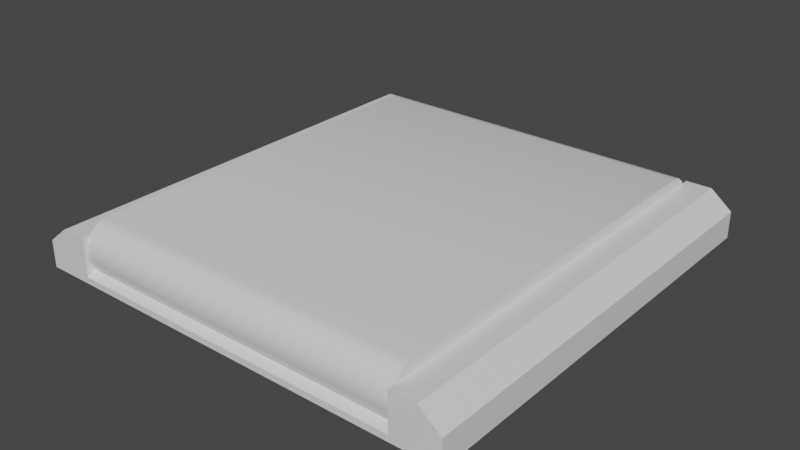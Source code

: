 # Source: Belt.blend  (saved by Blender 2.80.75; exported with 4.5.12 LTS)
import bpy
from mathutils import Matrix  # noqa: F401  (used for matrix-valued properties, if any)

bpy.ops.wm.read_factory_settings(use_empty=True)
scene = bpy.context.scene
scene.name = 'Scene'

# ---- collections
col_collection = bpy.data.collections.new('Collection'); scene.collection.children.link(col_collection)

# ---- materials (node trees are filled in below, after node groups)
mat_material = bpy.data.materials.new('Material')
mat_material.alpha_threshold = 0.0
mat_material.use_transparent_shadow = False
mat_material.line_color = (0.0, 0.0, 0.0, 1.0)

# ---- node groups
ng_auto_smooth = bpy.data.node_groups.new('Auto Smooth', 'GeometryNodeTree')
_s = ng_auto_smooth.interface.new_socket(name='Geometry', in_out='OUTPUT', socket_type='NodeSocketGeometry')
_s = ng_auto_smooth.interface.new_socket(name='Geometry', in_out='INPUT', socket_type='NodeSocketGeometry')
_s = ng_auto_smooth.interface.new_socket(name='Angle', in_out='INPUT', socket_type='NodeSocketFloat')
_s.subtype = 'ANGLE'
_s.min_value = 0.0
_s.max_value = 3.142
ng_auto_smooth.is_modifier = True
_N = ng_auto_smooth.nodes; _L = ng_auto_smooth.links
n0 = _N.new('NodeGroupOutput'); n0.name = 'Group Output'; n0.location = (480, -100)
n1 = _N.new('NodeGroupInput'); n1.name = 'Group Input'; n1.location = (-420, -300)
n2 = _N.new('NodeGroupInput'); n2.name = 'Group Input.001'; n2.location = (-60, -100)
n3 = _N.new('GeometryNodeSetShadeSmooth'); n3.name = 'Set Shade Smooth'; n3.location = (120, -100)
n3.domain = 'EDGE'
n4 = _N.new('GeometryNodeSetShadeSmooth'); n4.name = 'Set Shade Smooth.001'; n4.location = (300, -100)
n5 = _N.new('GeometryNodeInputMeshEdgeAngle'); n5.name = 'Edge Angle'; n5.location = (-420, -220)
n6 = _N.new('GeometryNodeInputEdgeSmooth'); n6.name = 'Is Edge Smooth'; n6.location = (-60, -160)
n7 = _N.new('GeometryNodeInputShadeSmooth'); n7.name = 'Is Face Smooth'; n7.location = (-240, -340)
n8 = _N.new('FunctionNodeBooleanMath'); n8.name = 'Boolean Math'; n8.location = (-60, -220)
n9 = _N.new('FunctionNodeCompare'); n9.name = 'Compare'; n9.location = (-240, -180)
n9.operation = 'LESS_EQUAL'
_L.new(n5.outputs[0], n9.inputs[0])
_L.new(n4.outputs[0], n0.inputs[0])
_L.new(n1.outputs[1], n9.inputs[1])
_L.new(n9.outputs[0], n8.inputs[0])
_L.new(n7.outputs[0], n8.inputs[1])
_L.new(n2.outputs[0], n3.inputs[0])
_L.new(n6.outputs[0], n3.inputs[1])
_L.new(n3.outputs[0], n4.inputs[0])
_L.new(n8.outputs[0], n3.inputs[2])
n0.is_active_output = True

# ---- material node trees
mat_material.use_nodes = True; mat_material.node_tree.nodes.clear()
_N = mat_material.node_tree.nodes; _L = mat_material.node_tree.links
n0 = _N.new('ShaderNodeOutputMaterial'); n0.name = 'Material Output'; n0.location = (300, 300)
n1 = _N.new('ShaderNodeBsdfPrincipled'); n1.name = 'Principled BSDF'; n1.location = (10, 300)
n1.distribution = 'GGX'
n1.subsurface_method = 'BURLEY'
n1.inputs[2].default_value = 0.4
n1.inputs[3].default_value = 1.45
n1.inputs[27].default_value = (0.0, 0.0, 0.0, 1.0)
n1.inputs[28].default_value = 1.0
_L.new(n1.outputs[0], n0.inputs[0])
n0.is_active_output = True

# ---- world
world_world = bpy.data.worlds.new('World'); scene.world = world_world
world_world.use_nodes = True; world_world.node_tree.nodes.clear()
_N = world_world.node_tree.nodes; _L = world_world.node_tree.links
n0 = _N.new('ShaderNodeOutputWorld'); n0.name = 'World Output'; n0.location = (300, 300)
n1 = _N.new('ShaderNodeBackground'); n1.name = 'Background'; n1.location = (10, 300)
n1.inputs[0].default_value = (0.05088, 0.05088, 0.05088, 1.0)
_L.new(n1.outputs[0], n0.inputs[0])
n0.is_active_output = True
world_world.color = (0.05088, 0.05088, 0.05088)
world_world.use_sun_shadow = False
world_world.sun_shadow_jitter_overblur = 0.0

# ---- meshes
me_cube = bpy.data.meshes.new('Cube')
me_cube.from_pydata([(-0.391, -0.4422, 0.127), (-0.391, 0.4419, 0.127), (0.3907, -0.4422, 0.127), (0.3907, 0.4419, 0.127), (-0.391, -0.4783, 0.1087), (0.3907, -0.4783, 0.1087), (-0.391, 0.478, 0.1087), (0.3907, 0.478, 0.1087), (-0.391, 0.4599, 0.1225), (0.3907, 0.4599, 0.1225), (-0.391, 0.4937, 0.08318), (0.3907, 0.4937, 0.08318), (-0.391, -0.4601, 0.1225), (0.3907, -0.4601, 0.1225), (-0.391, -0.4939, 0.08318), (0.3907, -0.4939, 0.08318), (-0.391, 0.4805, 0.02415), (0.3907, 0.4805, 0.02415), (-0.391, -0.4806, 0.02557), (0.3907, -0.4806, 0.02557), (-0.391, -0.4937, 0.05038), (0.3907, -0.4937, 0.05038), (-0.391, 0.4935, 0.04967), (0.3907, 0.4935, 0.04967)], [], [(8, 1, 3, 9), (1, 0, 2, 3), (12, 4, 5, 13), (10, 6, 7, 11), (6, 8, 9, 7), (22, 10, 11, 23), (0, 12, 13, 2), (4, 14, 15, 5), (20, 18, 19, 21), (14, 20, 21, 15), (16, 22, 23, 17)])
me_cube.polygons.foreach_set('use_smooth', [True] * 11)
_k = set([(0, 1), (0, 12), (1, 8), (2, 3), (2, 13), (3, 9), (4, 12), (4, 14), (5, 13), (5, 15), (6, 8), (6, 10), (7, 9), (7, 11), (10, 22), (11, 23), (14, 20), (15, 21), (16, 17), (16, 22), (17, 23), (18, 19), (18, 20), (19, 21)])
me_cube.attributes.new('sharp_edge', 'BOOLEAN', 'EDGE').data.foreach_set('value', [ (min(e.vertices), max(e.vertices)) in _k for e in me_cube.edges])
_uv = me_cube.uv_layers.new(name='UVMap')
_uv.uv.foreach_set('vector', [1.0, 0.1, 1.0, 0.1161, 8.246e-05, 0.1161, 8.244e-05, 0.1, 1.0, 0.1161, 1.0, 0.885, 8.281e-05, 0.885, 8.246e-05, 0.1161, 1.0, 0.9011, 1.0, 0.9209, 8.304e-05, 0.9209, 8.291e-05, 0.9011, 1.0, 0.05417, 1.0, 0.08021, 8.255e-05, 0.0802, 8.267e-05, 0.05417, 1.0, 0.08021, 1.0, 0.1, 8.244e-05, 0.1, 8.255e-05, 0.0802, 1.0, 0.02502, 1.0, 0.05417, 8.267e-05, 0.05417, 8.289e-05, 0.02502, 1.0, 0.885, 1.0, 0.9011, 8.291e-05, 0.9011, 8.281e-05, 0.885, 1.0, 0.9209, 1.0, 0.947, 8.324e-05, 0.947, 8.304e-05, 0.9209, 1.0, 0.9755, 1.0, 0.9999, 8.385e-05, 0.9999, 8.352e-05, 0.9755, 1.0, 0.947, 1.0, 0.9755, 8.352e-05, 0.9755, 8.324e-05, 0.947, 1.0, 9.311e-05, 1.0, 0.02502, 8.289e-05, 0.02502, 8.316e-05, 8.244e-05])
me_cube.materials.append(mat_material)
me_cube.use_remesh_preserve_volume = False
me_cube.use_remesh_preserve_attributes = False
me_cube.use_mirror_vertex_groups = False
me_cube.update()
me_cube_002 = bpy.data.meshes.new('Cube.002')
me_cube_002.from_pydata([(-0.5002, 0.4999, 4.843e-07), (0.4998, 0.4999, 4.843e-07), (-0.5002, -0.5001, 4.843e-07), (0.4998, -0.5001, 4.843e-07), (-0.5002, 0.4999, 0.06185), (-0.4502, 0.4999, 0.1022), (0.4498, 0.4999, 0.1022), (0.4998, 0.4999, 0.06185), (-0.4502, -0.5001, 0.1022), (-0.5002, -0.5001, 0.06185), (0.4998, -0.5001, 0.06185), (0.4498, -0.5001, 0.1022), (-0.391, 0.4999, 0.1022), (0.3907, 0.4999, 0.1022), (-0.391, -0.5001, 0.1022), (0.3907, -0.5001, 0.1022), (-0.39, 0.4995, 0.01496), (0.3917, 0.4995, 0.01496), (-0.39, -0.5005, 0.01496), (0.3917, -0.5005, 0.01496), (-0.391, -0.4422, 0.127), (-0.391, 0.4419, 0.127), (0.3907, -0.4422, 0.127), (0.3907, 0.4419, 0.127), (-0.391, -0.4783, 0.1087), (0.3907, -0.4783, 0.1087), (-0.391, 0.478, 0.1087), (0.3907, 0.478, 0.1087), (-0.391, 0.4599, 0.1225), (0.3907, 0.4599, 0.1225), (-0.391, 0.4937, 0.08318), (0.3907, 0.4937, 0.08318), (-0.391, -0.4601, 0.1225), (0.3907, -0.4601, 0.1225), (-0.391, -0.4939, 0.08318), (0.3907, -0.4939, 0.08318), (-0.39, 0.4801, 0.02415), (0.3917, 0.4801, 0.02415), (-0.39, -0.481, 0.02557), (0.3917, -0.481, 0.02557), (-0.391, -0.4937, 0.05038), (0.3907, -0.4937, 0.05038), (-0.391, 0.4935, 0.04967), (0.3907, 0.4935, 0.04967)], [], [(3, 1, 7, 10), (6, 13, 15, 11), (4, 5, 12, 16, 17, 13, 6, 7, 1, 0), (6, 11, 10, 7), (38, 18, 19, 39), (14, 12, 5, 8), (4, 0, 2, 9), (8, 5, 4, 9), (32, 20, 21, 28, 26, 30, 42, 36, 38, 40, 34, 24), (33, 25, 35, 41, 39, 37, 43, 31, 27, 29, 23, 22), (0, 1, 3, 2), (10, 11, 15, 19, 18, 14, 8, 9, 2, 3), (16, 36, 37, 17), (13, 17, 19, 15), (18, 16, 12, 14)])
me_cube_002.polygons.foreach_set('use_smooth', [1, 1, 1, 1, 1, 1, 1, 1, 0, 0, 1, 1, 1, 1, 1])
_k = set([(0, 1), (0, 2), (0, 4), (1, 3), (1, 7), (2, 3), (2, 9), (3, 10), (4, 5), (4, 9), (5, 8), (5, 12), (6, 7), (6, 11), (6, 13), (7, 10), (8, 9), (8, 14), (10, 11), (11, 15), (12, 14), (12, 16), (13, 15), (13, 17), (14, 18), (15, 19), (16, 17), (16, 36), (17, 37), (18, 19), (18, 38), (19, 39), (20, 21), (20, 32), (21, 28), (22, 23), (22, 33), (23, 29), (24, 32), (24, 34), (25, 33), (25, 35), (26, 28), (26, 30), (27, 29), (27, 31), (30, 42), (31, 43), (34, 40), (35, 41), (36, 37), (36, 38), (36, 42), (37, 39), (37, 43), (38, 39), (38, 40), (39, 41)])
me_cube_002.attributes.new('sharp_edge', 'BOOLEAN', 'EDGE').data.foreach_set('value', [ (min(e.vertices), max(e.vertices)) in _k for e in me_cube_002.edges])
_uv = me_cube_002.uv_layers.new(name='UVMap')
_uv.uv.foreach_set('vector', [0.6378, 0.1739, 0.0001774, 0.1739, 0.0001774, 0.1345, 0.6378, 0.1345, 0.0001774, 0.09351, 0.0001774, 0.05581, 0.6378, 0.05581, 0.6378, 0.09351, 0.7329, 0.626, 0.7075, 0.5948, 0.7073, 0.5577, 0.762, 0.5568, 0.7619, 0.0704, 0.7052, 0.07102, 0.7053, 0.03263, 0.7315, 0.0001774, 0.7717, 0.0002053, 0.7717, 0.6258, 0.0001774, 0.09351, 0.6378, 0.09351, 0.6378, 0.1345, 0.0001774, 0.1345, 0.0001774, 0.9998, 0.0001775, 0.9856, 0.4985, 0.9856, 0.4985, 0.9998, 0.6378, 0.9296, 0.0001775, 0.9296, 0.0001775, 0.8919, 0.6378, 0.8919, 0.0001775, 0.8509, 0.0001775, 0.8115, 0.6378, 0.8115, 0.6378, 0.8509, 0.6378, 0.8919, 0.0001775, 0.8919, 0.0001775, 0.8509, 0.6378, 0.8509, 0.7757, 0.6084, 0.7729, 0.5969, 0.772, 0.03322, 0.7749, 0.02177, 0.7837, 0.01019, 0.7999, 0.0001774, 0.8213, 0.0002546, 0.8376, 0.008832, 0.8376, 0.6216, 0.8217, 0.6297, 0.8008, 0.6299, 0.7846, 0.6199, 0.8416, 0.0217, 0.8504, 0.01015, 0.8667, 0.0001774, 0.8876, 0.0003579, 0.9035, 0.008494, 0.9035, 0.6212, 0.8872, 0.6298, 0.8658, 0.6299, 0.8495, 0.6199, 0.8408, 0.6083, 0.8379, 0.5968, 0.8387, 0.03314, 0.0001775, 0.8115, 0.0001774, 0.1739, 0.6378, 0.1739, 0.6378, 0.8115, 0.6663, 0.6272, 0.6409, 0.5962, 0.6407, 0.5592, 0.6952, 0.5596, 0.6952, 0.0719, 0.6384, 0.07124, 0.6384, 0.03271, 0.6646, 0.0001774, 0.7049, 0.0001795, 0.7049, 0.627, 0.9175, 0.4986, 0.9038, 0.4986, 0.9038, 0.0001774, 0.9175, 0.0001774, 0.0001774, 0.05581, 0.0004424, 0.0001778, 0.638, 0.0001774, 0.6378, 0.05581, 0.638, 0.9853, 0.0004425, 0.9853, 0.0001775, 0.9296, 0.6378, 0.9296])
me_cube_002.materials.append(mat_material)
me_cube_002.use_remesh_preserve_volume = False
me_cube_002.use_remesh_preserve_attributes = False
me_cube_002.use_mirror_vertex_groups = False
me_cube_002.update()

# ---- objects
ob_belt = bpy.data.objects.new('Belt', me_cube)
ob_frame = bpy.data.objects.new('Frame', me_cube_002)

# ---- transforms, parenting, visibility, modifiers, constraints
ob_belt.location = (0.0, 0.0, 0.0)
ob_belt.lock_rotations_4d = False
ob_belt.empty_display_type = 'ARROWS'
ob_belt.lineart.crease_threshold = 0.0
_m = ob_belt.modifiers.new('Auto Smooth', 'NODES')
_m.node_group = ng_auto_smooth
_gi = [s.identifier for s in ng_auto_smooth.interface.items_tree if s.item_type == 'SOCKET' and s.in_out == 'INPUT']
_m[_gi[1]] = 3.142  # Angle
ob_frame.location = (0.0, 0.0, 0.0)
ob_frame.lock_rotations_4d = False
ob_frame.empty_display_type = 'ARROWS'
ob_frame.lineart.crease_threshold = 0.0
_m = ob_frame.modifiers.new('Auto Smooth', 'NODES')
_m.node_group = ng_auto_smooth
_gi = [s.identifier for s in ng_auto_smooth.interface.items_tree if s.item_type == 'SOCKET' and s.in_out == 'INPUT']
_m[_gi[1]] = 3.142  # Angle

# ---- collection membership
col_collection.objects.link(ob_belt)
col_collection.objects.link(ob_frame)

# ---- scene / render settings (as saved in the file)
scene.frame_start = 1; scene.frame_end = 250; scene.frame_set(1)
scene.render.engine = 'BLENDER_EEVEE_NEXT'
scene.cycles.use_denoising = False
scene.cycles.samples = 128
scene.cycles.sampling_pattern = 'TABULATED_SOBOL'
scene.cycles.use_adaptive_sampling = False
scene.cycles.use_light_tree = False
scene.view_settings.view_transform = 'Filmic'
bpy.context.view_layer.update()

# ---- added for rendering (the .blend has no active camera and no usable light): camera, sun
cam_auto = bpy.data.cameras.new('AutoCamera')
cam_auto.lens = 50.0
cam_auto.sensor_width = 36.0
cam_auto.clip_end = 1000.0
ob_auto_camera = bpy.data.objects.new('AutoCamera', cam_auto)
scene.collection.objects.link(ob_auto_camera)
ob_auto_camera.location = (1.31381, -1.57713, 1.1147)
ob_auto_camera.rotation_euler = (1.09748, -7.21219e-08, 0.694738)
scene.camera = ob_auto_camera
light_auto_sun = bpy.data.lights.new('AutoSun', 'SUN')
light_auto_sun.energy = 3.0
light_auto_sun.angle = 0.0523599
ob_auto_sun = bpy.data.objects.new('AutoSun', light_auto_sun)
scene.collection.objects.link(ob_auto_sun)
ob_auto_sun.rotation_euler = (0.872665, 0.174533, 0.523599)
bpy.context.view_layer.update()
